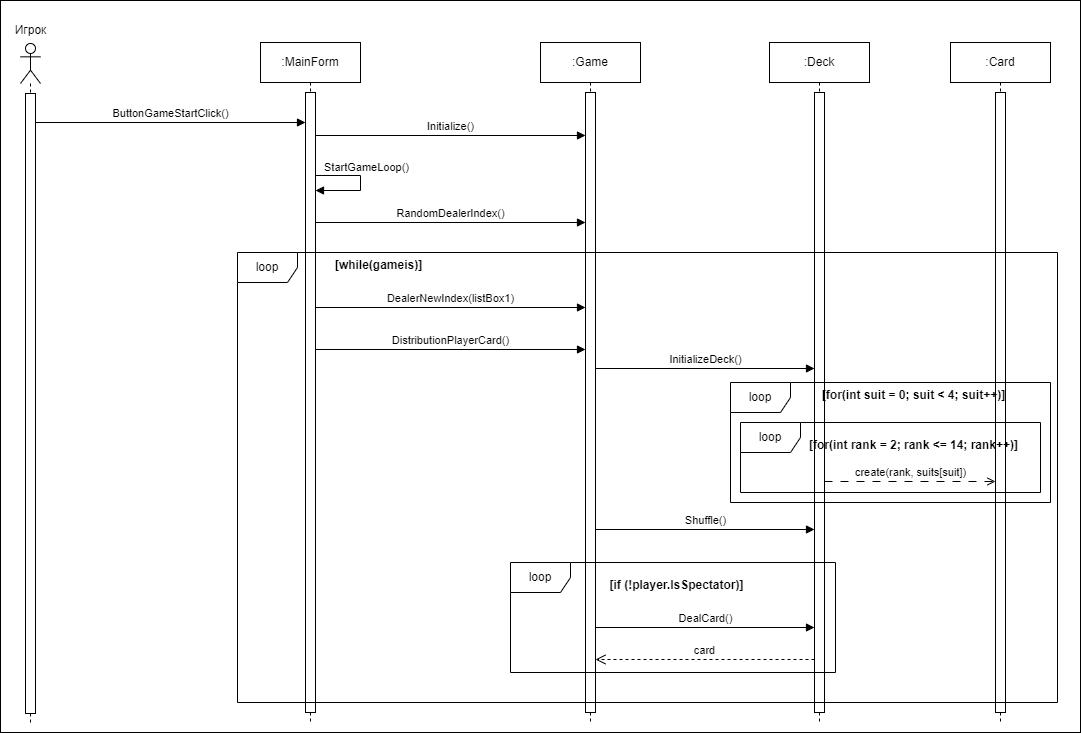

The diagram above was exported from draw.io. Its source (the exported page's mxGraphModel, read from the mxfile embedded in the PNG):
<mxGraphModel dx="1002" dy="575" grid="1" gridSize="10" guides="1" tooltips="1" connect="1" arrows="1" fold="1" page="1" pageScale="1" pageWidth="1169" pageHeight="1654" math="0" shadow="0">
  <root>
    <mxCell id="0" />
    <mxCell id="1" parent="0" />
    <mxCell id="kLngKOZG_PMwDYbT_b0l-17" value="" style="rounded=0;whiteSpace=wrap;html=1;" parent="1" vertex="1">
      <mxGeometry x="50" y="38" width="1080" height="732" as="geometry" />
    </mxCell>
    <mxCell id="ex0wknGx8Hz7v8lLwJcT-1" value="" style="shape=umlLifeline;perimeter=lifelinePerimeter;whiteSpace=wrap;html=1;container=1;dropTarget=0;collapsible=0;recursiveResize=0;outlineConnect=0;portConstraint=eastwest;newEdgeStyle={&quot;curved&quot;:0,&quot;rounded&quot;:0};participant=umlActor;" parent="1" vertex="1">
      <mxGeometry x="70" y="81" width="20" height="679" as="geometry" />
    </mxCell>
    <mxCell id="ex0wknGx8Hz7v8lLwJcT-3" value="" style="html=1;points=[[0,0,0,0,5],[0,1,0,0,-5],[1,0,0,0,5],[1,1,0,0,-5]];perimeter=orthogonalPerimeter;outlineConnect=0;targetShapes=umlLifeline;portConstraint=eastwest;newEdgeStyle={&quot;curved&quot;:0,&quot;rounded&quot;:0};" parent="ex0wknGx8Hz7v8lLwJcT-1" vertex="1">
      <mxGeometry x="5" y="50" width="10" height="620" as="geometry" />
    </mxCell>
    <mxCell id="ex0wknGx8Hz7v8lLwJcT-2" value="Игрок" style="text;html=1;align=center;verticalAlign=middle;resizable=0;points=[];autosize=1;strokeColor=none;fillColor=none;" parent="1" vertex="1">
      <mxGeometry x="50" y="53" width="60" height="30" as="geometry" />
    </mxCell>
    <mxCell id="ex0wknGx8Hz7v8lLwJcT-4" value=":MainForm" style="shape=umlLifeline;perimeter=lifelinePerimeter;whiteSpace=wrap;html=1;container=1;dropTarget=0;collapsible=0;recursiveResize=0;outlineConnect=0;portConstraint=eastwest;newEdgeStyle={&quot;curved&quot;:0,&quot;rounded&quot;:0};" parent="1" vertex="1">
      <mxGeometry x="310" y="80" width="100" height="680" as="geometry" />
    </mxCell>
    <mxCell id="ex0wknGx8Hz7v8lLwJcT-5" value="" style="html=1;points=[[0,0,0,0,5],[0,1,0,0,-5],[1,0,0,0,5],[1,1,0,0,-5]];perimeter=orthogonalPerimeter;outlineConnect=0;targetShapes=umlLifeline;portConstraint=eastwest;newEdgeStyle={&quot;curved&quot;:0,&quot;rounded&quot;:0};" parent="ex0wknGx8Hz7v8lLwJcT-4" vertex="1">
      <mxGeometry x="45" y="50" width="10" height="620" as="geometry" />
    </mxCell>
    <mxCell id="ex0wknGx8Hz7v8lLwJcT-6" value="ButtonGameStartClick()" style="html=1;verticalAlign=bottom;endArrow=block;curved=0;rounded=0;" parent="1" edge="1">
      <mxGeometry width="80" relative="1" as="geometry">
        <mxPoint x="85" y="160" as="sourcePoint" />
        <mxPoint x="355" y="160" as="targetPoint" />
      </mxGeometry>
    </mxCell>
    <mxCell id="ex0wknGx8Hz7v8lLwJcT-7" value=":Game" style="shape=umlLifeline;perimeter=lifelinePerimeter;whiteSpace=wrap;html=1;container=1;dropTarget=0;collapsible=0;recursiveResize=0;outlineConnect=0;portConstraint=eastwest;newEdgeStyle={&quot;curved&quot;:0,&quot;rounded&quot;:0};" parent="1" vertex="1">
      <mxGeometry x="590" y="80" width="100" height="680" as="geometry" />
    </mxCell>
    <mxCell id="ex0wknGx8Hz7v8lLwJcT-8" value="" style="html=1;points=[[0,0,0,0,5],[0,1,0,0,-5],[1,0,0,0,5],[1,1,0,0,-5]];perimeter=orthogonalPerimeter;outlineConnect=0;targetShapes=umlLifeline;portConstraint=eastwest;newEdgeStyle={&quot;curved&quot;:0,&quot;rounded&quot;:0};" parent="ex0wknGx8Hz7v8lLwJcT-7" vertex="1">
      <mxGeometry x="45" y="50" width="10" height="620" as="geometry" />
    </mxCell>
    <mxCell id="ex0wknGx8Hz7v8lLwJcT-10" value="Initialize()" style="html=1;verticalAlign=bottom;endArrow=block;curved=0;rounded=0;" parent="1" edge="1">
      <mxGeometry width="80" relative="1" as="geometry">
        <mxPoint x="365" y="173" as="sourcePoint" />
        <mxPoint x="635" y="173" as="targetPoint" />
      </mxGeometry>
    </mxCell>
    <mxCell id="ex0wknGx8Hz7v8lLwJcT-11" value="RandomDealerIndex()" style="html=1;verticalAlign=bottom;endArrow=block;curved=0;rounded=0;" parent="1" edge="1">
      <mxGeometry width="80" relative="1" as="geometry">
        <mxPoint x="365" y="260" as="sourcePoint" />
        <mxPoint x="635" y="260" as="targetPoint" />
      </mxGeometry>
    </mxCell>
    <mxCell id="ex0wknGx8Hz7v8lLwJcT-12" value=":Deck" style="shape=umlLifeline;perimeter=lifelinePerimeter;whiteSpace=wrap;html=1;container=1;dropTarget=0;collapsible=0;recursiveResize=0;outlineConnect=0;portConstraint=eastwest;newEdgeStyle={&quot;curved&quot;:0,&quot;rounded&quot;:0};" parent="1" vertex="1">
      <mxGeometry x="819" y="80" width="100" height="680" as="geometry" />
    </mxCell>
    <mxCell id="ex0wknGx8Hz7v8lLwJcT-13" value="" style="html=1;points=[[0,0,0,0,5],[0,1,0,0,-5],[1,0,0,0,5],[1,1,0,0,-5]];perimeter=orthogonalPerimeter;outlineConnect=0;targetShapes=umlLifeline;portConstraint=eastwest;newEdgeStyle={&quot;curved&quot;:0,&quot;rounded&quot;:0};" parent="ex0wknGx8Hz7v8lLwJcT-12" vertex="1">
      <mxGeometry x="45" y="50" width="10" height="620" as="geometry" />
    </mxCell>
    <mxCell id="bGHcvkAndkm63NFmhVQZ-1" value="StartGameLoop()" style="html=1;align=left;spacingLeft=2;endArrow=block;rounded=0;edgeStyle=orthogonalEdgeStyle;curved=0;rounded=0;" parent="1" edge="1">
      <mxGeometry x="-1" y="6" relative="1" as="geometry">
        <mxPoint x="365" y="208" as="sourcePoint" />
        <Array as="points">
          <mxPoint x="410" y="213" />
        </Array>
        <mxPoint x="365" y="228" as="targetPoint" />
        <mxPoint x="-1" y="-3" as="offset" />
      </mxGeometry>
    </mxCell>
    <mxCell id="bGHcvkAndkm63NFmhVQZ-2" value="DistributionPlayerCard()" style="html=1;verticalAlign=bottom;endArrow=block;curved=0;rounded=0;" parent="1" edge="1">
      <mxGeometry width="80" relative="1" as="geometry">
        <mxPoint x="365" y="387" as="sourcePoint" />
        <mxPoint x="635" y="387" as="targetPoint" />
      </mxGeometry>
    </mxCell>
    <mxCell id="bGHcvkAndkm63NFmhVQZ-3" value="DealerNewIndex(listBox1)" style="html=1;verticalAlign=bottom;endArrow=block;curved=0;rounded=0;" parent="1" edge="1">
      <mxGeometry width="80" relative="1" as="geometry">
        <mxPoint x="365" y="345" as="sourcePoint" />
        <mxPoint x="635" y="345" as="targetPoint" />
      </mxGeometry>
    </mxCell>
    <mxCell id="kLngKOZG_PMwDYbT_b0l-1" value="InitializeDeck()" style="html=1;verticalAlign=bottom;endArrow=block;curved=0;rounded=0;" parent="1" edge="1">
      <mxGeometry width="80" relative="1" as="geometry">
        <mxPoint x="645" y="406" as="sourcePoint" />
        <mxPoint x="864" y="406" as="targetPoint" />
      </mxGeometry>
    </mxCell>
    <mxCell id="kLngKOZG_PMwDYbT_b0l-2" value=":Card" style="shape=umlLifeline;perimeter=lifelinePerimeter;whiteSpace=wrap;html=1;container=1;dropTarget=0;collapsible=0;recursiveResize=0;outlineConnect=0;portConstraint=eastwest;newEdgeStyle={&quot;curved&quot;:0,&quot;rounded&quot;:0};" parent="1" vertex="1">
      <mxGeometry x="1000" y="80" width="100" height="680" as="geometry" />
    </mxCell>
    <mxCell id="kLngKOZG_PMwDYbT_b0l-3" value="" style="html=1;points=[[0,0,0,0,5],[0,1,0,0,-5],[1,0,0,0,5],[1,1,0,0,-5]];perimeter=orthogonalPerimeter;outlineConnect=0;targetShapes=umlLifeline;portConstraint=eastwest;newEdgeStyle={&quot;curved&quot;:0,&quot;rounded&quot;:0};" parent="kLngKOZG_PMwDYbT_b0l-2" vertex="1">
      <mxGeometry x="45" y="50" width="10" height="620" as="geometry" />
    </mxCell>
    <mxCell id="kLngKOZG_PMwDYbT_b0l-4" value="create(rank, suits[suit])" style="html=1;verticalAlign=bottom;endArrow=open;curved=0;rounded=0;dashed=1;dashPattern=8 8;endFill=0;" parent="1" edge="1">
      <mxGeometry width="80" relative="1" as="geometry">
        <mxPoint x="874" y="519" as="sourcePoint" />
        <mxPoint x="1045" y="519" as="targetPoint" />
      </mxGeometry>
    </mxCell>
    <mxCell id="kLngKOZG_PMwDYbT_b0l-5" value="loop" style="shape=umlFrame;whiteSpace=wrap;html=1;pointerEvents=0;" parent="1" vertex="1">
      <mxGeometry x="780" y="420" width="320" height="120" as="geometry" />
    </mxCell>
    <mxCell id="kLngKOZG_PMwDYbT_b0l-6" value="&lt;b&gt;[for(int suit = 0; suit &amp;lt; 4; suit++)]&lt;/b&gt;" style="text;html=1;align=center;verticalAlign=middle;resizable=0;points=[];autosize=1;strokeColor=none;fillColor=none;" parent="1" vertex="1">
      <mxGeometry x="858" y="418" width="210" height="30" as="geometry" />
    </mxCell>
    <mxCell id="kLngKOZG_PMwDYbT_b0l-7" value="loop" style="shape=umlFrame;whiteSpace=wrap;html=1;pointerEvents=0;" parent="1" vertex="1">
      <mxGeometry x="790" y="460" width="300" height="70" as="geometry" />
    </mxCell>
    <mxCell id="kLngKOZG_PMwDYbT_b0l-8" value="&lt;b&gt;[for(int rank = 2; rank &amp;lt;= 14; rank++)]&lt;/b&gt;" style="text;html=1;align=center;verticalAlign=middle;resizable=0;points=[];autosize=1;strokeColor=none;fillColor=none;" parent="1" vertex="1">
      <mxGeometry x="848" y="468" width="230" height="30" as="geometry" />
    </mxCell>
    <mxCell id="kLngKOZG_PMwDYbT_b0l-9" value="Shuffle()" style="html=1;verticalAlign=bottom;endArrow=block;curved=0;rounded=0;" parent="1" edge="1">
      <mxGeometry width="80" relative="1" as="geometry">
        <mxPoint x="645" y="567" as="sourcePoint" />
        <mxPoint x="864" y="567" as="targetPoint" />
      </mxGeometry>
    </mxCell>
    <mxCell id="kLngKOZG_PMwDYbT_b0l-10" value="DealCard()" style="html=1;verticalAlign=bottom;endArrow=block;curved=0;rounded=0;" parent="1" edge="1">
      <mxGeometry width="80" relative="1" as="geometry">
        <mxPoint x="645" y="665" as="sourcePoint" />
        <mxPoint x="864" y="665" as="targetPoint" />
      </mxGeometry>
    </mxCell>
    <mxCell id="kLngKOZG_PMwDYbT_b0l-11" value="card" style="html=1;verticalAlign=bottom;endArrow=open;dashed=1;endSize=8;curved=0;rounded=0;" parent="1" edge="1">
      <mxGeometry relative="1" as="geometry">
        <mxPoint x="864" y="697" as="sourcePoint" />
        <mxPoint x="645" y="697" as="targetPoint" />
      </mxGeometry>
    </mxCell>
    <mxCell id="kLngKOZG_PMwDYbT_b0l-12" value="loop" style="shape=umlFrame;whiteSpace=wrap;html=1;pointerEvents=0;" parent="1" vertex="1">
      <mxGeometry x="287" y="290" width="820" height="450" as="geometry" />
    </mxCell>
    <mxCell id="kLngKOZG_PMwDYbT_b0l-13" value="&lt;b&gt;[while(gameis)]&lt;/b&gt;" style="text;html=1;align=center;verticalAlign=middle;resizable=0;points=[];autosize=1;strokeColor=none;fillColor=none;" parent="1" vertex="1">
      <mxGeometry x="373" y="288" width="110" height="30" as="geometry" />
    </mxCell>
    <mxCell id="kLngKOZG_PMwDYbT_b0l-14" value="loop" style="shape=umlFrame;whiteSpace=wrap;html=1;pointerEvents=0;" parent="1" vertex="1">
      <mxGeometry x="560" y="600" width="325" height="110" as="geometry" />
    </mxCell>
    <mxCell id="kLngKOZG_PMwDYbT_b0l-15" value="&lt;b&gt;[if (!player.IsSpectator)]&lt;/b&gt;" style="text;html=1;align=center;verticalAlign=middle;resizable=0;points=[];autosize=1;strokeColor=none;fillColor=none;" parent="1" vertex="1">
      <mxGeometry x="646" y="608" width="160" height="30" as="geometry" />
    </mxCell>
  </root>
</mxGraphModel>